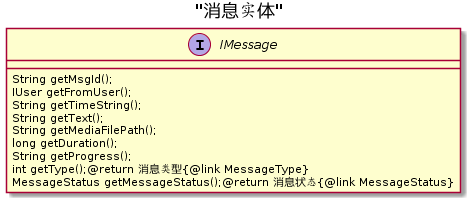

The diagram above was rendered by PlantUML. Its source (embedded in the PNG):
@startuml
Title "消息实体"
interface IMessage{
    String getMsgId();
    IUser getFromUser();
    String getTimeString();
    String getText();
    String getMediaFilePath();
    long getDuration();
    String getProgress();
    int getType();@return 消息类型{@link MessageType}
    MessageStatus getMessageStatus();@return 消息状态{@link MessageStatus}
}
@enduml